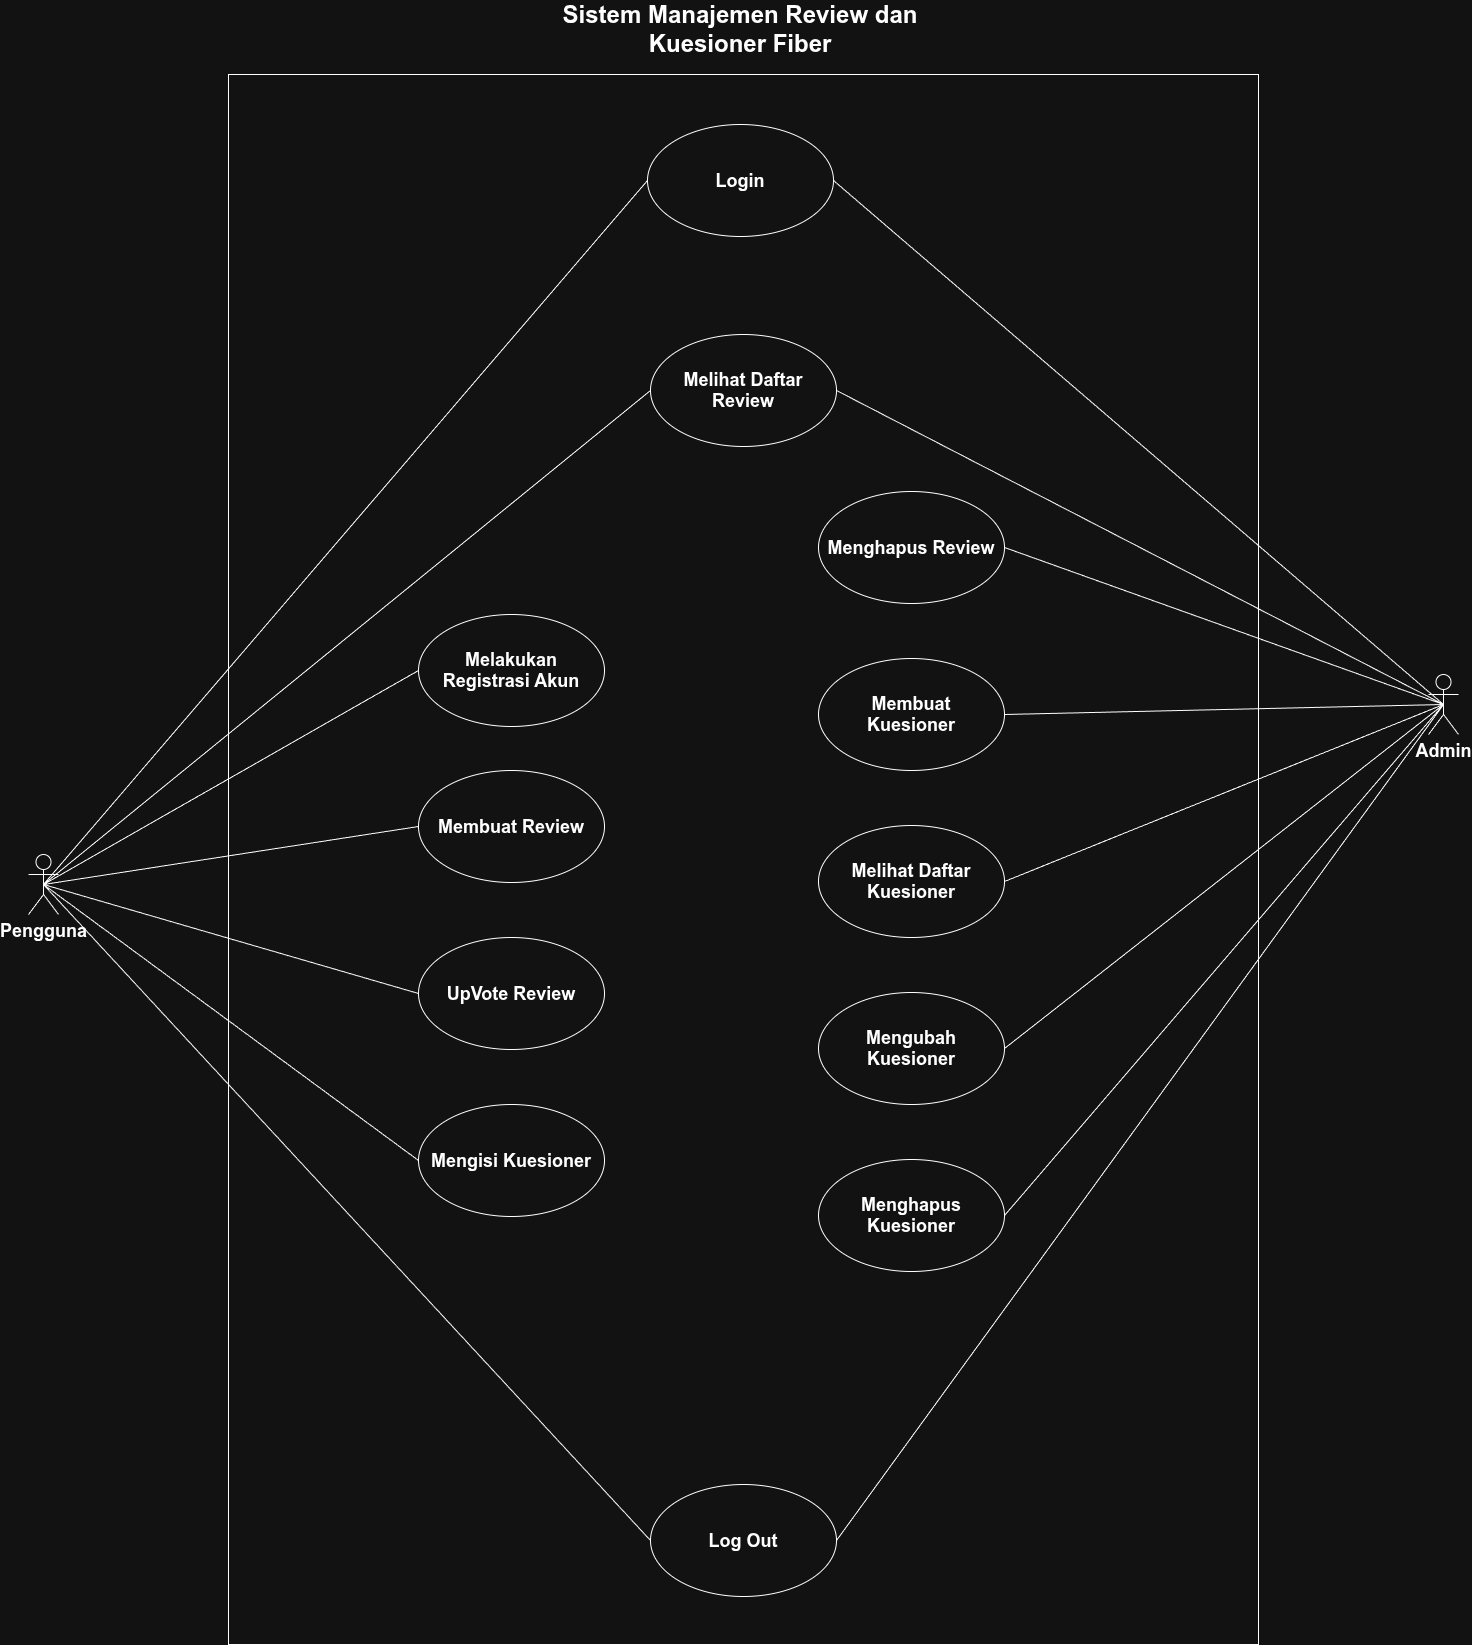

The diagram above was exported from draw.io. Its source (the exported page's mxGraphModel, read from the mxfile embedded in the PNG):
<mxGraphModel dx="2197" dy="749" grid="1" gridSize="10" guides="1" tooltips="1" connect="1" arrows="1" fold="1" page="1" pageScale="1" pageWidth="827" pageHeight="1169" math="0" shadow="0">
  <root>
    <mxCell id="0" />
    <mxCell id="1" parent="0" />
    <mxCell id="REXtbnI4XxLaIB-pqr5i-1" parent="1" style="rounded=0;whiteSpace=wrap;html=1;" value="" vertex="1">
      <mxGeometry height="1570" width="1030" x="-160" y="110" as="geometry" />
    </mxCell>
    <mxCell id="REXtbnI4XxLaIB-pqr5i-3" parent="1" style="text;html=1;whiteSpace=wrap;strokeColor=none;fillColor=none;align=center;verticalAlign=middle;rounded=0;" value="&lt;b&gt;&lt;font style=&quot;font-size: 24px;&quot;&gt;Sistem Manajemen Review dan Kuesioner Fiber&lt;/font&gt;&lt;/b&gt;" vertex="1">
      <mxGeometry height="50" width="384" x="160" y="40" as="geometry" />
    </mxCell>
    <mxCell id="REXtbnI4XxLaIB-pqr5i-5" parent="1" style="shape=umlActor;verticalLabelPosition=bottom;verticalAlign=top;html=1;outlineConnect=0;labelPerimeter=1;" value="&lt;font style=&quot;font-size: 18px;&quot;&gt;&lt;b&gt;Pengguna&lt;/b&gt;&lt;/font&gt;" vertex="1">
      <mxGeometry height="60" width="30" x="-360" y="890" as="geometry" />
    </mxCell>
    <mxCell id="REXtbnI4XxLaIB-pqr5i-6" parent="1" style="shape=umlActor;verticalLabelPosition=bottom;verticalAlign=top;html=1;outlineConnect=0;labelPerimeter=1;" value="&lt;font style=&quot;font-size: 18px;&quot;&gt;&lt;b&gt;Admin&lt;/b&gt;&lt;/font&gt;" vertex="1">
      <mxGeometry height="60" width="30" x="1040" y="710" as="geometry" />
    </mxCell>
    <mxCell id="REXtbnI4XxLaIB-pqr5i-10" parent="1" style="ellipse;whiteSpace=wrap;html=1;shapeInside=1;" value="&lt;font style=&quot;font-size: 18px;&quot;&gt;&lt;b&gt;Membuat Review&lt;/b&gt;&lt;/font&gt;" vertex="1">
      <mxGeometry height="112" width="186" x="30" y="806" as="geometry" />
    </mxCell>
    <mxCell id="REXtbnI4XxLaIB-pqr5i-15" parent="1" style="ellipse;whiteSpace=wrap;html=1;shapeInside=1;" value="&lt;font style=&quot;font-size: 18px;&quot;&gt;&lt;b&gt;UpVote Review&lt;/b&gt;&lt;/font&gt;" vertex="1">
      <mxGeometry height="112" width="186" x="30" y="973" as="geometry" />
    </mxCell>
    <mxCell id="REXtbnI4XxLaIB-pqr5i-16" parent="1" style="ellipse;whiteSpace=wrap;html=1;shapeInside=1;" value="&lt;div&gt;&lt;p&gt;&lt;font style=&quot;font-size: 18px;&quot;&gt;&lt;b&gt;Mengisi Kuesioner&lt;/b&gt;&lt;/font&gt;&lt;/p&gt;&lt;/div&gt;&lt;div&gt;&lt;p&gt;&lt;/p&gt;&lt;/div&gt;" vertex="1">
      <mxGeometry height="112" width="186" x="30" y="1140" as="geometry" />
    </mxCell>
    <mxCell id="REXtbnI4XxLaIB-pqr5i-18" parent="1" style="ellipse;whiteSpace=wrap;html=1;shapeInside=1;" value="&lt;font style=&quot;font-size: 18px;&quot;&gt;&lt;b&gt;Menghapus Review&lt;/b&gt;&lt;/font&gt;" vertex="1">
      <mxGeometry height="112" width="186" x="430" y="527" as="geometry" />
    </mxCell>
    <mxCell id="REXtbnI4XxLaIB-pqr5i-19" parent="1" style="ellipse;whiteSpace=wrap;html=1;shapeInside=1;" value="&lt;font style=&quot;font-size: 18px;&quot;&gt;&lt;b&gt;Membuat Kuesioner&lt;/b&gt;&lt;/font&gt;" vertex="1">
      <mxGeometry height="112" width="186" x="430" y="694" as="geometry" />
    </mxCell>
    <mxCell id="REXtbnI4XxLaIB-pqr5i-20" parent="1" style="ellipse;whiteSpace=wrap;html=1;shapeInside=1;" value="&lt;div&gt;&lt;p&gt;&lt;font style=&quot;font-size: 18px;&quot;&gt;&lt;b&gt;Melihat Daftar Kuesioner&lt;/b&gt;&lt;/font&gt;&lt;/p&gt;&lt;/div&gt;&lt;div&gt;&lt;p&gt;&lt;/p&gt;&lt;/div&gt;" vertex="1">
      <mxGeometry height="112" width="186" x="430" y="861" as="geometry" />
    </mxCell>
    <mxCell id="REXtbnI4XxLaIB-pqr5i-21" parent="1" style="ellipse;whiteSpace=wrap;html=1;shapeInside=1;" value="&lt;font style=&quot;font-size: 18px;&quot;&gt;&lt;b&gt;Mengubah Kuesioner&lt;/b&gt;&lt;/font&gt;" vertex="1">
      <mxGeometry height="112" width="186" x="430" y="1028" as="geometry" />
    </mxCell>
    <mxCell id="REXtbnI4XxLaIB-pqr5i-22" parent="1" style="ellipse;whiteSpace=wrap;html=1;shapeInside=1;" value="&lt;font style=&quot;font-size: 18px;&quot;&gt;&lt;b&gt;Menghapus Kuesioner&lt;/b&gt;&lt;/font&gt;" vertex="1">
      <mxGeometry height="112" width="186" x="430" y="1195" as="geometry" />
    </mxCell>
    <mxCell id="NgprHeAHfmCJhvXRN_Dw-2" parent="1" style="ellipse;whiteSpace=wrap;html=1;shapeInside=1;" value="&lt;font style=&quot;font-size: 18px;&quot;&gt;&lt;b&gt;Log Out&lt;/b&gt;&lt;/font&gt;" vertex="1">
      <mxGeometry height="112" width="186" x="262" y="1520" as="geometry" />
    </mxCell>
    <mxCell id="NgprHeAHfmCJhvXRN_Dw-5" parent="1" style="ellipse;whiteSpace=wrap;html=1;shapeInside=1;" value="&lt;b&gt;&lt;font style=&quot;font-size: 18px;&quot;&gt;Login&lt;/font&gt;&lt;/b&gt;" vertex="1">
      <mxGeometry height="112" width="186" x="259" y="160" as="geometry" />
    </mxCell>
    <mxCell id="NgprHeAHfmCJhvXRN_Dw-25" edge="1" parent="1" source="REXtbnI4XxLaIB-pqr5i-5" style="endArrow=none;html=1;rounded=0;defaultLabelBackgroundColor=page;exitX=0.5;exitY=0.5;exitDx=0;exitDy=0;exitPerimeter=0;entryX=0;entryY=0.5;entryDx=0;entryDy=0;" target="NgprHeAHfmCJhvXRN_Dw-5" value="">
      <mxGeometry height="50" relative="1" width="50" as="geometry">
        <mxPoint x="-290" y="680" as="sourcePoint" />
        <mxPoint x="-240" y="630" as="targetPoint" />
      </mxGeometry>
    </mxCell>
    <mxCell id="NgprHeAHfmCJhvXRN_Dw-27" edge="1" parent="1" source="REXtbnI4XxLaIB-pqr5i-5" style="endArrow=none;html=1;rounded=0;defaultLabelBackgroundColor=page;exitX=0.5;exitY=0.5;exitDx=0;exitDy=0;exitPerimeter=0;entryX=0;entryY=0.5;entryDx=0;entryDy=0;" target="REXtbnI4XxLaIB-pqr5i-10" value="">
      <mxGeometry height="50" relative="1" width="50" as="geometry">
        <mxPoint x="-290" y="930" as="sourcePoint" />
        <mxPoint x="-240" y="880" as="targetPoint" />
      </mxGeometry>
    </mxCell>
    <mxCell id="NgprHeAHfmCJhvXRN_Dw-28" edge="1" parent="1" source="REXtbnI4XxLaIB-pqr5i-5" style="endArrow=none;html=1;rounded=0;defaultLabelBackgroundColor=page;exitX=0.5;exitY=0.5;exitDx=0;exitDy=0;exitPerimeter=0;entryX=0;entryY=0.5;entryDx=0;entryDy=0;" target="REXtbnI4XxLaIB-pqr5i-15" value="">
      <mxGeometry height="50" relative="1" width="50" as="geometry">
        <mxPoint x="-340" y="960" as="sourcePoint" />
        <mxPoint x="-290" y="910" as="targetPoint" />
      </mxGeometry>
    </mxCell>
    <mxCell id="NgprHeAHfmCJhvXRN_Dw-29" edge="1" parent="1" source="REXtbnI4XxLaIB-pqr5i-5" style="endArrow=none;html=1;rounded=0;defaultLabelBackgroundColor=page;exitX=0.5;exitY=0.5;exitDx=0;exitDy=0;exitPerimeter=0;entryX=0;entryY=0.5;entryDx=0;entryDy=0;" target="REXtbnI4XxLaIB-pqr5i-16" value="">
      <mxGeometry height="50" relative="1" width="50" as="geometry">
        <mxPoint x="-310" y="1050" as="sourcePoint" />
        <mxPoint x="-260" y="1000" as="targetPoint" />
      </mxGeometry>
    </mxCell>
    <mxCell id="NgprHeAHfmCJhvXRN_Dw-30" edge="1" parent="1" source="REXtbnI4XxLaIB-pqr5i-5" style="endArrow=none;html=1;rounded=0;defaultLabelBackgroundColor=page;exitX=0.5;exitY=0.5;exitDx=0;exitDy=0;exitPerimeter=0;entryX=0;entryY=0.5;entryDx=0;entryDy=0;" target="NgprHeAHfmCJhvXRN_Dw-2" value="">
      <mxGeometry height="50" relative="1" width="50" as="geometry">
        <mxPoint x="-410" y="1110" as="sourcePoint" />
        <mxPoint x="-360" y="1060" as="targetPoint" />
      </mxGeometry>
    </mxCell>
    <mxCell id="NgprHeAHfmCJhvXRN_Dw-31" edge="1" parent="1" source="REXtbnI4XxLaIB-pqr5i-17" style="endArrow=none;html=1;rounded=0;defaultLabelBackgroundColor=page;entryX=0.5;entryY=0.5;entryDx=0;entryDy=0;entryPerimeter=0;exitX=1;exitY=0.5;exitDx=0;exitDy=0;" target="REXtbnI4XxLaIB-pqr5i-6" value="">
      <mxGeometry height="50" relative="1" width="50" as="geometry">
        <mxPoint x="1020" y="1010" as="sourcePoint" />
        <mxPoint x="1070" y="960" as="targetPoint" />
      </mxGeometry>
    </mxCell>
    <mxCell id="NgprHeAHfmCJhvXRN_Dw-32" edge="1" parent="1" source="REXtbnI4XxLaIB-pqr5i-17" style="endArrow=none;html=1;rounded=0;defaultLabelBackgroundColor=page;exitX=1;exitY=0.5;exitDx=0;exitDy=0;entryX=0.5;entryY=0.5;entryDx=0;entryDy=0;entryPerimeter=0;" target="REXtbnI4XxLaIB-pqr5i-6" value="">
      <mxGeometry height="50" relative="1" width="50" as="geometry">
        <mxPoint x="1070" y="1090" as="sourcePoint" />
        <mxPoint x="1120" y="1040" as="targetPoint" />
      </mxGeometry>
    </mxCell>
    <mxCell id="NgprHeAHfmCJhvXRN_Dw-33" edge="1" parent="1" source="REXtbnI4XxLaIB-pqr5i-19" style="endArrow=none;html=1;rounded=0;defaultLabelBackgroundColor=page;entryX=0.5;entryY=0.5;entryDx=0;entryDy=0;entryPerimeter=0;exitX=1;exitY=0.5;exitDx=0;exitDy=0;" target="REXtbnI4XxLaIB-pqr5i-6" value="">
      <mxGeometry height="50" relative="1" width="50" as="geometry">
        <mxPoint x="1120" y="1270" as="sourcePoint" />
        <mxPoint x="1170" y="1220" as="targetPoint" />
      </mxGeometry>
    </mxCell>
    <mxCell id="NgprHeAHfmCJhvXRN_Dw-34" edge="1" parent="1" source="REXtbnI4XxLaIB-pqr5i-18" style="endArrow=none;html=1;rounded=0;defaultLabelBackgroundColor=page;entryX=0.5;entryY=0.5;entryDx=0;entryDy=0;entryPerimeter=0;exitX=1;exitY=0.5;exitDx=0;exitDy=0;" target="REXtbnI4XxLaIB-pqr5i-6" value="">
      <mxGeometry height="50" relative="1" width="50" as="geometry">
        <mxPoint x="1250" y="1080" as="sourcePoint" />
        <mxPoint x="1300" y="1030" as="targetPoint" />
      </mxGeometry>
    </mxCell>
    <mxCell id="NgprHeAHfmCJhvXRN_Dw-35" edge="1" parent="1" source="REXtbnI4XxLaIB-pqr5i-21" style="endArrow=none;html=1;rounded=0;defaultLabelBackgroundColor=page;entryX=0.5;entryY=0.5;entryDx=0;entryDy=0;entryPerimeter=0;exitX=1;exitY=0.5;exitDx=0;exitDy=0;" target="REXtbnI4XxLaIB-pqr5i-6" value="">
      <mxGeometry height="50" relative="1" width="50" as="geometry">
        <mxPoint x="1140" y="1130" as="sourcePoint" />
        <mxPoint x="1190" y="1080" as="targetPoint" />
      </mxGeometry>
    </mxCell>
    <mxCell id="NgprHeAHfmCJhvXRN_Dw-36" edge="1" parent="1" source="NgprHeAHfmCJhvXRN_Dw-2" style="endArrow=none;html=1;rounded=0;defaultLabelBackgroundColor=page;entryX=0.5;entryY=0.5;entryDx=0;entryDy=0;entryPerimeter=0;exitX=1;exitY=0.5;exitDx=0;exitDy=0;" target="REXtbnI4XxLaIB-pqr5i-6" value="">
      <mxGeometry height="50" relative="1" width="50" as="geometry">
        <mxPoint x="1200" y="1300" as="sourcePoint" />
        <mxPoint x="1250" y="1250" as="targetPoint" />
      </mxGeometry>
    </mxCell>
    <mxCell id="NgprHeAHfmCJhvXRN_Dw-37" edge="1" parent="1" source="REXtbnI4XxLaIB-pqr5i-22" style="endArrow=none;html=1;rounded=0;defaultLabelBackgroundColor=page;entryX=0.5;entryY=0.5;entryDx=0;entryDy=0;entryPerimeter=0;exitX=1;exitY=0.5;exitDx=0;exitDy=0;" target="REXtbnI4XxLaIB-pqr5i-6" value="">
      <mxGeometry height="50" relative="1" width="50" as="geometry">
        <mxPoint x="1040" y="1310" as="sourcePoint" />
        <mxPoint x="1090" y="1260" as="targetPoint" />
      </mxGeometry>
    </mxCell>
    <mxCell id="NgprHeAHfmCJhvXRN_Dw-38" edge="1" parent="1" source="REXtbnI4XxLaIB-pqr5i-20" style="endArrow=none;html=1;rounded=0;defaultLabelBackgroundColor=page;entryX=0.5;entryY=0.5;entryDx=0;entryDy=0;entryPerimeter=0;exitX=1;exitY=0.5;exitDx=0;exitDy=0;" target="REXtbnI4XxLaIB-pqr5i-6" value="">
      <mxGeometry height="50" relative="1" width="50" as="geometry">
        <mxPoint x="970" y="1100" as="sourcePoint" />
        <mxPoint x="1020" y="1050" as="targetPoint" />
      </mxGeometry>
    </mxCell>
    <mxCell id="NgprHeAHfmCJhvXRN_Dw-39" edge="1" parent="1" source="NgprHeAHfmCJhvXRN_Dw-5" style="endArrow=none;html=1;rounded=0;defaultLabelBackgroundColor=page;entryX=0.5;entryY=0.5;entryDx=0;entryDy=0;entryPerimeter=0;exitX=1;exitY=0.5;exitDx=0;exitDy=0;" target="REXtbnI4XxLaIB-pqr5i-6" value="">
      <mxGeometry height="50" relative="1" width="50" as="geometry">
        <mxPoint x="448" y="226" as="sourcePoint" />
        <mxPoint x="1325" y="1225" as="targetPoint" />
      </mxGeometry>
    </mxCell>
    <mxCell id="REXtbnI4XxLaIB-pqr5i-17" parent="1" style="ellipse;whiteSpace=wrap;html=1;shapeInside=1;" value="&lt;font style=&quot;font-size: 18px;&quot;&gt;&lt;b&gt;Melihat Daftar Review&lt;/b&gt;&lt;/font&gt;" vertex="1">
      <mxGeometry height="112" width="186" x="262" y="370" as="geometry" />
    </mxCell>
    <mxCell id="Y6Rk4iX3mWs9UhHVZ-kC-1" edge="1" parent="1" source="REXtbnI4XxLaIB-pqr5i-5" style="endArrow=none;html=1;rounded=0;defaultLabelBackgroundColor=page;exitX=0.5;exitY=0.5;exitDx=0;exitDy=0;exitPerimeter=0;entryX=0;entryY=0.5;entryDx=0;entryDy=0;" target="REXtbnI4XxLaIB-pqr5i-17" value="">
      <mxGeometry height="50" relative="1" width="50" as="geometry">
        <mxPoint x="-335" y="930" as="sourcePoint" />
        <mxPoint x="34" y="760" as="targetPoint" />
      </mxGeometry>
    </mxCell>
    <mxCell id="j70P0yQVspvhsqwpWkG7-2" parent="1" style="ellipse;whiteSpace=wrap;html=1;shapeInside=1;" value="&lt;font style=&quot;font-size: 18px;&quot;&gt;&lt;b&gt;Melakukan Registrasi Akun&lt;/b&gt;&lt;/font&gt;" vertex="1">
      <mxGeometry height="112" width="186" x="30" y="650" as="geometry" />
    </mxCell>
    <mxCell id="j70P0yQVspvhsqwpWkG7-3" edge="1" parent="1" source="REXtbnI4XxLaIB-pqr5i-5" style="endArrow=none;html=1;rounded=0;defaultLabelBackgroundColor=page;exitX=0.5;exitY=0.5;exitDx=0;exitDy=0;exitPerimeter=0;entryX=0;entryY=0.5;entryDx=0;entryDy=0;" target="j70P0yQVspvhsqwpWkG7-2" value="">
      <mxGeometry height="50" relative="1" width="50" as="geometry">
        <mxPoint x="-335" y="930" as="sourcePoint" />
        <mxPoint x="40" y="872" as="targetPoint" />
      </mxGeometry>
    </mxCell>
  </root>
</mxGraphModel>